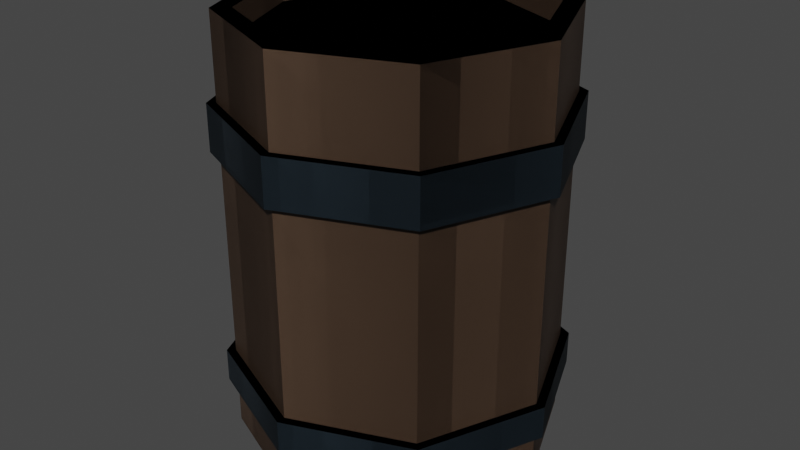 # Source: Furniture.blend  (saved by Blender 2.82.7; exported with 4.5.12 LTS)
import bpy
from mathutils import Matrix  # noqa: F401  (used for matrix-valued properties, if any)

bpy.ops.wm.read_factory_settings(use_empty=True)
scene = bpy.context.scene
scene.name = 'Scene'

# ---- collections
col_collection = bpy.data.collections.new('Collection'); scene.collection.children.link(col_collection)

# ---- materials (node trees are filled in below, after node groups)
mat_material = bpy.data.materials.new('Material')
mat_material.alpha_threshold = 0.0
mat_material.use_transparent_shadow = False
mat_material.line_color = (0.0, 0.0, 0.0, 1.0)
mat_material_001 = bpy.data.materials.new('Material.001')
mat_material_001.use_transparent_shadow = False

# ---- material node trees
mat_material.use_nodes = True; mat_material.node_tree.nodes.clear()
_N = mat_material.node_tree.nodes; _L = mat_material.node_tree.links
n0 = _N.new('ShaderNodeOutputMaterial'); n0.name = 'Material Output'; n0.location = (300, 300)
n1 = _N.new('ShaderNodeBsdfPrincipled'); n1.name = 'Principled BSDF'; n1.location = (10, 300)
n1.distribution = 'GGX'
n1.subsurface_method = 'BURLEY'
n1.inputs[0].default_value = (0.08353, 0.05178, 0.03363, 1.0)
n1.inputs[2].default_value = 0.4
n1.inputs[3].default_value = 1.45
n1.inputs[27].default_value = (0.0, 0.0, 0.0, 1.0)
n1.inputs[28].default_value = 1.0
_L.new(n1.outputs[0], n0.inputs[0])
n0.is_active_output = True
mat_material_001.use_nodes = True; mat_material_001.node_tree.nodes.clear()
_N = mat_material_001.node_tree.nodes; _L = mat_material_001.node_tree.links
n0 = _N.new('ShaderNodeOutputMaterial'); n0.name = 'Material Output'; n0.location = (300, 300)
n1 = _N.new('ShaderNodeBsdfPrincipled'); n1.name = 'Principled BSDF'; n1.location = (10, 300)
n1.distribution = 'GGX'
n1.subsurface_method = 'BURLEY'
n1.inputs[0].default_value = (0.009945, 0.01819, 0.02539, 1.0)
n1.inputs[3].default_value = 1.45
n1.inputs[27].default_value = (0.0, 0.0, 0.0, 1.0)
n1.inputs[28].default_value = 1.0
_L.new(n1.outputs[0], n0.inputs[0])
n0.is_active_output = True

# ---- world
world_world = bpy.data.worlds.new('World'); scene.world = world_world
world_world.use_nodes = True; world_world.node_tree.nodes.clear()
_N = world_world.node_tree.nodes; _L = world_world.node_tree.links
n0 = _N.new('ShaderNodeOutputWorld'); n0.name = 'World Output'; n0.location = (300, 300)
n1 = _N.new('ShaderNodeBackground'); n1.name = 'Background'; n1.location = (10, 300)
n1.inputs[0].default_value = (0.05088, 0.05088, 0.05088, 1.0)
_L.new(n1.outputs[0], n0.inputs[0])
n0.is_active_output = True
world_world.color = (0.05088, 0.05088, 0.05088)
world_world.use_sun_shadow = False
world_world.sun_shadow_jitter_overblur = 0.0

# ---- meshes
me_barrel = bpy.data.meshes.new('Barrel')
me_barrel.from_pydata([(5.209e-09, 0.8724, 0.02762), (5.73e-09, 0.8616, 2.608), (0.6168, 0.6168, 0.02762), (0.6092, 0.6092, 2.608), (0.8724, -3.936e-08, 0.02762), (0.8616, -3.902e-08, 2.608), (0.6168, -0.6168, 0.02762), (0.6092, -0.6092, 2.608), (-7.873e-08, -0.8724, 0.02762), (-7.803e-08, -0.8616, 2.608), (-0.6168, -0.6168, 0.02762), (-0.6092, -0.6092, 2.608), (-0.8724, 1.169e-08, 0.02762), (-0.8616, 1.169e-08, 2.608), (-0.6168, 0.6168, 0.02762), (-0.6092, 0.6092, 2.608), (0.0, 0.98, 2.094), (0.693, 0.693, 2.094), (0.98, -4.284e-08, 2.094), (0.693, -0.693, 2.094), (-8.567e-08, -0.98, 2.094), (-0.693, -0.693, 2.094), (-0.98, 1.169e-08, 2.094), (-0.693, 0.693, 2.094), (0.693, 0.693, 1.81), (0.98, -4.284e-08, 1.81), (0.693, -0.693, 1.81), (-8.567e-08, -0.98, 1.81), (-0.693, -0.693, 1.81), (-0.98, 1.169e-08, 1.81), (-0.693, 0.693, 1.81), (0.0, 0.98, 1.81), (0.693, 0.693, 0.5304), (0.98, -4.284e-08, 0.5304), (0.693, -0.693, 0.5304), (-8.567e-08, -0.98, 0.5304), (-0.693, -0.693, 0.5304), (-0.98, 1.169e-08, 0.5304), (-0.693, 0.693, 0.5304), (0.0, 0.98, 0.5304), (0.693, 0.693, 0.3247), (0.98, -4.284e-08, 0.3247), (0.693, -0.693, 0.3247), (-8.567e-08, -0.98, 0.3247), (-0.693, -0.693, 0.3247), (-0.98, 1.169e-08, 0.3247), (-0.693, 0.693, 0.3247), (0.0, 0.98, 0.3247), (1.644e-09, 1.034, 1.81), (1.644e-09, 1.034, 2.094), (-0.7312, 0.7312, 2.094), (-1.034, 1.233e-08, 2.094), (-0.7312, -0.7312, 2.094), (-8.876e-08, -1.034, 2.094), (0.7312, -0.7312, 2.094), (1.034, -4.52e-08, 2.094), (0.7312, 0.7312, 2.094), (0.7312, 0.7312, 1.81), (1.034, -4.52e-08, 1.81), (0.7312, -0.7312, 1.81), (-8.876e-08, -1.034, 1.81), (-0.7312, -0.7312, 1.81), (-1.034, 1.233e-08, 1.81), (-0.7312, 0.7312, 1.81), (1.644e-09, 1.034, 0.3247), (1.644e-09, 1.034, 0.5304), (-0.7312, 0.7312, 0.5304), (-1.034, 1.233e-08, 0.5304), (-0.7312, -0.7312, 0.5304), (-8.876e-08, -1.034, 0.5304), (0.7312, -0.7312, 0.5304), (1.034, -4.52e-08, 0.5304), (0.7312, 0.7312, 0.5304), (0.7312, 0.7312, 0.3247), (1.034, -4.52e-08, 0.3247), (0.7312, -0.7312, 0.3247), (-8.876e-08, -1.034, 0.3247), (-0.7312, -0.7312, 0.3247), (-1.034, 1.233e-08, 0.3247), (-0.7312, 0.7312, 0.3247), (0.693, 0.693, 2.608), (0.0, 0.98, 2.608), (0.98, -4.284e-08, 2.608), (0.693, -0.693, 2.608), (-8.567e-08, -0.98, 2.608), (-0.693, -0.693, 2.608), (-0.98, 1.169e-08, 2.608), (-0.693, 0.693, 2.608), (0.6092, 0.6092, 2.462), (5.73e-09, 0.8616, 2.462), (0.8616, -3.902e-08, 2.462), (0.6092, -0.6092, 2.462), (-7.803e-08, -0.8616, 2.462), (-0.6092, -0.6092, 2.462), (-0.8616, 1.169e-08, 2.462), (-0.6092, 0.6092, 2.462), (0.0, 0.98, 0.02762), (0.693, 0.693, 0.02762), (0.98, -4.284e-08, 0.02762), (0.693, -0.693, 0.02762), (-8.567e-08, -0.98, 0.02762), (-0.693, -0.693, 0.02762), (-0.98, 1.169e-08, 0.02762), (-0.693, 0.693, 0.02762), (5.209e-09, 0.8724, 0.192), (0.6168, 0.6168, 0.192), (0.8724, -3.936e-08, 0.192), (0.6168, -0.6168, 0.192), (-7.873e-08, -0.8724, 0.192), (-0.6168, -0.6168, 0.192), (-0.8724, 1.169e-08, 0.192), (-0.6168, 0.6168, 0.192)], [], [(16, 81, 80, 17), (17, 80, 82, 18), (18, 82, 83, 19), (19, 83, 84, 20), (20, 84, 85, 21), (21, 85, 86, 22), (7, 5, 90, 91), (22, 86, 87, 23), (23, 87, 81, 16), (0, 2, 105, 104), (24, 31, 48, 57), (21, 22, 51, 52), (47, 46, 79, 64), (22, 23, 50, 51), (46, 45, 78, 79), (23, 16, 49, 50), (45, 44, 77, 78), (39, 32, 72, 65), (39, 31, 24, 32), (32, 24, 25, 33), (33, 25, 26, 34), (34, 26, 27, 35), (35, 27, 28, 36), (36, 28, 29, 37), (37, 29, 30, 38), (38, 30, 31, 39), (44, 43, 76, 77), (32, 33, 71, 72), (43, 42, 75, 76), (33, 34, 70, 71), (42, 41, 74, 75), (31, 30, 63, 48), (34, 35, 69, 70), (41, 40, 73, 74), (96, 47, 40, 97), (97, 40, 41, 98), (98, 41, 42, 99), (99, 42, 43, 100), (100, 43, 44, 101), (101, 44, 45, 102), (102, 45, 46, 103), (103, 46, 47, 96), (63, 50, 49, 48), (62, 51, 50, 63), (61, 52, 51, 62), (60, 53, 52, 61), (59, 54, 53, 60), (58, 55, 54, 59), (57, 56, 55, 58), (48, 49, 56, 57), (79, 66, 65, 64), (78, 67, 66, 79), (77, 68, 67, 78), (76, 69, 68, 77), (75, 70, 69, 76), (74, 71, 70, 75), (73, 72, 71, 74), (64, 65, 72, 73), (20, 21, 52, 53), (25, 24, 57, 58), (19, 20, 53, 54), (26, 25, 58, 59), (18, 19, 54, 55), (38, 39, 65, 66), (27, 26, 59, 60), (17, 18, 55, 56), (37, 38, 66, 67), (28, 27, 60, 61), (16, 17, 56, 49), (36, 37, 67, 68), (29, 28, 61, 62), (40, 47, 64, 73), (35, 36, 68, 69), (30, 29, 62, 63), (1, 3, 80, 81), (3, 5, 82, 80), (5, 7, 83, 82), (7, 9, 84, 83), (9, 11, 85, 84), (11, 13, 86, 85), (13, 15, 87, 86), (15, 1, 81, 87), (88, 89, 95, 94, 93, 92, 91, 90), (3, 1, 89, 88), (1, 15, 95, 89), (13, 11, 93, 94), (9, 7, 91, 92), (5, 3, 88, 90), (15, 13, 94, 95), (11, 9, 92, 93), (2, 0, 96, 97), (4, 2, 97, 98), (6, 4, 98, 99), (8, 6, 99, 100), (10, 8, 100, 101), (12, 10, 101, 102), (14, 12, 102, 103), (0, 14, 103, 96), (104, 105, 106, 107, 108, 109, 110, 111), (14, 0, 104, 111), (10, 12, 110, 109), (6, 8, 108, 107), (2, 4, 106, 105), (12, 14, 111, 110), (8, 10, 109, 108), (4, 6, 107, 106)])
me_barrel.polygons.foreach_set('material_index', [0, 0, 0, 0, 0, 0, 0, 0, 0, 0, 1, 1, 1, 1, 1, 1, 1, 1, 0, 0, 0, 0, 0, 0, 0, 0, 1, 1, 1, 1, 1, 1, 1, 1, 0, 0, 0, 0, 0, 0, 0, 0, 1, 1, 1, 1, 1, 1, 1, 1, 1, 1, 1, 1, 1, 1, 1, 1, 1, 1, 1, 1, 1, 1, 1, 1, 1, 1, 1, 1, 1, 1, 1, 1, 0, 0, 0, 0, 0, 0, 0, 0, 0, 0, 0, 0, 0, 0, 0, 0, 0, 0, 0, 0, 0, 0, 0, 0, 0, 0, 0, 0, 0, 0, 0, 0])
_uv = me_barrel.uv_layers.new(name='UVMap')
_uv.uv.foreach_set('vector', [1.0, 0.9004, 1.0, 1.0, 0.875, 1.0, 0.875, 0.9004, 0.875, 0.9004, 0.875, 1.0, 0.75, 1.0, 0.75, 0.9004, 0.75, 0.9004, 0.75, 1.0, 0.625, 1.0, 0.625, 0.9004, 0.625, 0.9004, 0.625, 1.0, 0.5, 1.0, 0.5, 0.9004, 0.5, 0.9004, 0.5, 1.0, 0.375, 1.0, 0.375, 0.9004, 0.375, 0.9004, 0.375, 1.0, 0.25, 1.0, 0.25, 0.9004, 0.3992, 0.1008, 0.461, 0.25, 0.461, 0.25, 0.3992, 0.1008, 0.25, 0.9004, 0.25, 1.0, 0.125, 1.0, 0.125, 0.9004, 0.125, 0.9004, 0.125, 1.0, 0.0, 1.0, 0.0, 0.9004, 0.75, 0.4636, 0.9011, 0.4011, 0.9011, 0.4011, 0.75, 0.4636, 0.875, 0.8454, 1.0, 0.8454, 1.0, 0.8454, 0.875, 0.8454, 0.375, 0.9004, 0.25, 0.9004, 0.25, 0.9004, 0.375, 0.9004, 0.0, 0.5576, 0.125, 0.5576, 0.125, 0.5576, 0.0, 0.5576, 0.25, 0.9004, 0.125, 0.9004, 0.125, 0.9004, 0.25, 0.9004, 0.125, 0.5576, 0.25, 0.5576, 0.25, 0.5576, 0.125, 0.5576, 0.125, 0.9004, 0.0, 0.9004, 0.0, 0.9004, 0.125, 0.9004, 0.25, 0.5576, 0.375, 0.5576, 0.375, 0.5576, 0.25, 0.5576, 1.0, 0.5974, 0.875, 0.5974, 0.875, 0.5974, 1.0, 0.5974, 1.0, 0.5974, 1.0, 0.8454, 0.875, 0.8454, 0.875, 0.5974, 0.875, 0.5974, 0.875, 0.8454, 0.75, 0.8454, 0.75, 0.5974, 0.75, 0.5974, 0.75, 0.8454, 0.625, 0.8454, 0.625, 0.5974, 0.625, 0.5974, 0.625, 0.8454, 0.5, 0.8454, 0.5, 0.5974, 0.5, 0.5974, 0.5, 0.8454, 0.375, 0.8454, 0.375, 0.5974, 0.375, 0.5974, 0.375, 0.8454, 0.25, 0.8454, 0.25, 0.5974, 0.25, 0.5974, 0.25, 0.8454, 0.125, 0.8454, 0.125, 0.5974, 0.125, 0.5974, 0.125, 0.8454, 0.0, 0.8454, 0.0, 0.5974, 0.375, 0.5576, 0.5, 0.5576, 0.5, 0.5576, 0.375, 0.5576, 0.875, 0.5974, 0.75, 0.5974, 0.75, 0.5974, 0.875, 0.5974, 0.5, 0.5576, 0.625, 0.5576, 0.625, 0.5576, 0.5, 0.5576, 0.75, 0.5974, 0.625, 0.5974, 0.625, 0.5974, 0.75, 0.5974, 0.625, 0.5576, 0.75, 0.5576, 0.75, 0.5576, 0.625, 0.5576, 0.0, 0.8454, 0.125, 0.8454, 0.125, 0.8454, 0.0, 0.8454, 0.625, 0.5974, 0.5, 0.5974, 0.5, 0.5974, 0.625, 0.5974, 0.75, 0.5576, 0.875, 0.5576, 0.875, 0.5576, 0.75, 0.5576, 1.0, 0.5, 1.0, 0.5576, 0.875, 0.5576, 0.875, 0.5, 0.875, 0.5, 0.875, 0.5576, 0.75, 0.5576, 0.75, 0.5, 0.75, 0.5, 0.75, 0.5576, 0.625, 0.5576, 0.625, 0.5, 0.625, 0.5, 0.625, 0.5576, 0.5, 0.5576, 0.5, 0.5, 0.5, 0.5, 0.5, 0.5576, 0.375, 0.5576, 0.375, 0.5, 0.375, 0.5, 0.375, 0.5576, 0.25, 0.5576, 0.25, 0.5, 0.25, 0.5, 0.25, 0.5576, 0.125, 0.5576, 0.125, 0.5, 0.125, 0.5, 0.125, 0.5576, 0.0, 0.5576, 0.0, 0.5, 0.125, 0.8454, 0.125, 0.9004, 0.0, 0.9004, 0.0, 0.8454, 0.25, 0.8454, 0.25, 0.9004, 0.125, 0.9004, 0.125, 0.8454, 0.375, 0.8454, 0.375, 0.9004, 0.25, 0.9004, 0.25, 0.8454, 0.5, 0.8454, 0.5, 0.9004, 0.375, 0.9004, 0.375, 0.8454, 0.625, 0.8454, 0.625, 0.9004, 0.5, 0.9004, 0.5, 0.8454, 0.75, 0.8454, 0.75, 0.9004, 0.625, 0.9004, 0.625, 0.8454, 0.875, 0.8454, 0.875, 0.9004, 0.75, 0.9004, 0.75, 0.8454, 1.0, 0.8454, 1.0, 0.9004, 0.875, 0.9004, 0.875, 0.8454, 0.125, 0.5576, 0.125, 0.5974, 0.0, 0.5974, 0.0, 0.5576, 0.25, 0.5576, 0.25, 0.5974, 0.125, 0.5974, 0.125, 0.5576, 0.375, 0.5576, 0.375, 0.5974, 0.25, 0.5974, 0.25, 0.5576, 0.5, 0.5576, 0.5, 0.5974, 0.375, 0.5974, 0.375, 0.5576, 0.625, 0.5576, 0.625, 0.5974, 0.5, 0.5974, 0.5, 0.5576, 0.75, 0.5576, 0.75, 0.5974, 0.625, 0.5974, 0.625, 0.5576, 0.875, 0.5576, 0.875, 0.5974, 0.75, 0.5974, 0.75, 0.5576, 1.0, 0.5576, 1.0, 0.5974, 0.875, 0.5974, 0.875, 0.5576, 0.5, 0.9004, 0.375, 0.9004, 0.375, 0.9004, 0.5, 0.9004, 0.75, 0.8454, 0.875, 0.8454, 0.875, 0.8454, 0.75, 0.8454, 0.625, 0.9004, 0.5, 0.9004, 0.5, 0.9004, 0.625, 0.9004, 0.625, 0.8454, 0.75, 0.8454, 0.75, 0.8454, 0.625, 0.8454, 0.75, 0.9004, 0.625, 0.9004, 0.625, 0.9004, 0.75, 0.9004, 0.125, 0.5974, 0.0, 0.5974, 0.0, 0.5974, 0.125, 0.5974, 0.5, 0.8454, 0.625, 0.8454, 0.625, 0.8454, 0.5, 0.8454, 0.875, 0.9004, 0.75, 0.9004, 0.75, 0.9004, 0.875, 0.9004, 0.25, 0.5974, 0.125, 0.5974, 0.125, 0.5974, 0.25, 0.5974, 0.375, 0.8454, 0.5, 0.8454, 0.5, 0.8454, 0.375, 0.8454, 1.0, 0.9004, 0.875, 0.9004, 0.875, 0.9004, 1.0, 0.9004, 0.375, 0.5974, 0.25, 0.5974, 0.25, 0.5974, 0.375, 0.5974, 0.25, 0.8454, 0.375, 0.8454, 0.375, 0.8454, 0.25, 0.8454, 0.875, 0.5576, 1.0, 0.5576, 1.0, 0.5576, 0.875, 0.5576, 0.5, 0.5974, 0.375, 0.5974, 0.375, 0.5974, 0.5, 0.5974, 0.125, 0.8454, 0.25, 0.8454, 0.25, 0.8454, 0.125, 0.8454, 0.25, 0.461, 0.3992, 0.3992, 0.4197, 0.4197, 0.25, 0.49, 0.3992, 0.3992, 0.461, 0.25, 0.49, 0.25, 0.4197, 0.4197, 0.461, 0.25, 0.3992, 0.1008, 0.4197, 0.08029, 0.49, 0.25, 0.3992, 0.1008, 0.25, 0.039, 0.25, 0.01, 0.4197, 0.08029, 0.25, 0.039, 0.1008, 0.1008, 0.08029, 0.08029, 0.25, 0.01, 0.1008, 0.1008, 0.039, 0.25, 0.01, 0.25, 0.08029, 0.08029, 0.039, 0.25, 0.1008, 0.3992, 0.08029, 0.4197, 0.01, 0.25, 0.1008, 0.3992, 0.25, 0.461, 0.25, 0.49, 0.08029, 0.4197, 0.3992, 0.3992, 0.25, 0.461, 0.1008, 0.3992, 0.039, 0.25, 0.1008, 0.1008, 0.25, 0.039, 0.3992, 0.1008, 0.461, 0.25, 0.3992, 0.3992, 0.25, 0.461, 0.25, 0.461, 0.3992, 0.3992, 0.25, 0.461, 0.1008, 0.3992, 0.1008, 0.3992, 0.25, 0.461, 0.039, 0.25, 0.1008, 0.1008, 0.1008, 0.1008, 0.039, 0.25, 0.25, 0.039, 0.3992, 0.1008, 0.3992, 0.1008, 0.25, 0.039, 0.461, 0.25, 0.3992, 0.3992, 0.3992, 0.3992, 0.461, 0.25, 0.1008, 0.3992, 0.039, 0.25, 0.039, 0.25, 0.1008, 0.3992, 0.1008, 0.1008, 0.25, 0.039, 0.25, 0.039, 0.1008, 0.1008, 0.9011, 0.4011, 0.75, 0.4636, 0.75, 0.49, 0.9197, 0.4197, 0.9636, 0.25, 0.9011, 0.4011, 0.9197, 0.4197, 0.99, 0.25, 0.9011, 0.09894, 0.9636, 0.25, 0.99, 0.25, 0.9197, 0.08029, 0.75, 0.03636, 0.9011, 0.09894, 0.9197, 0.08029, 0.75, 0.01, 0.5989, 0.09894, 0.75, 0.03636, 0.75, 0.01, 0.5803, 0.08029, 0.5364, 0.25, 0.5989, 0.09894, 0.5803, 0.08029, 0.51, 0.25, 0.5989, 0.4011, 0.5364, 0.25, 0.51, 0.25, 0.5803, 0.4197, 0.75, 0.4636, 0.5989, 0.4011, 0.5803, 0.4197, 0.75, 0.49, 0.75, 0.4636, 0.9011, 0.4011, 0.9636, 0.25, 0.9011, 0.09894, 0.75, 0.03636, 0.5989, 0.09894, 0.5364, 0.25, 0.5989, 0.4011, 0.5989, 0.4011, 0.75, 0.4636, 0.75, 0.4636, 0.5989, 0.4011, 0.5989, 0.09894, 0.5364, 0.25, 0.5364, 0.25, 0.5989, 0.09894, 0.9011, 0.09894, 0.75, 0.03636, 0.75, 0.03636, 0.9011, 0.09894, 0.9011, 0.4011, 0.9636, 0.25, 0.9636, 0.25, 0.9011, 0.4011, 0.5364, 0.25, 0.5989, 0.4011, 0.5989, 0.4011, 0.5364, 0.25, 0.75, 0.03636, 0.5989, 0.09894, 0.5989, 0.09894, 0.75, 0.03636, 0.9636, 0.25, 0.9011, 0.09894, 0.9011, 0.09894, 0.9636, 0.25])
me_barrel.materials.append(mat_material)
me_barrel.materials.append(mat_material_001)
me_barrel.use_remesh_fix_poles = True
me_barrel.use_remesh_preserve_attributes = False
me_barrel.use_mirror_vertex_groups = False
me_barrel.update()
me_barrelempty = bpy.data.meshes.new('BarrelEmpty')
me_barrelempty.from_pydata([(5.209e-09, 0.8724, 0.02762), (5.73e-09, 0.8616, 2.608), (0.6168, 0.6168, 0.02762), (0.6092, 0.6092, 2.608), (0.8724, -3.936e-08, 0.02762), (0.8616, -3.902e-08, 2.608), (0.6168, -0.6168, 0.02762), (0.6092, -0.6092, 2.608), (-7.873e-08, -0.8724, 0.02762), (-7.803e-08, -0.8616, 2.608), (-0.6168, -0.6168, 0.02762), (-0.6092, -0.6092, 2.608), (-0.8724, 1.169e-08, 0.02762), (-0.8616, 1.169e-08, 2.608), (-0.6168, 0.6168, 0.02762), (-0.6092, 0.6092, 2.608), (0.0, 0.98, 2.094), (0.693, 0.693, 2.094), (0.98, -4.284e-08, 2.094), (0.693, -0.693, 2.094), (-8.567e-08, -0.98, 2.094), (-0.693, -0.693, 2.094), (-0.98, 1.169e-08, 2.094), (-0.693, 0.693, 2.094), (0.693, 0.693, 1.81), (0.98, -4.284e-08, 1.81), (0.693, -0.693, 1.81), (-8.567e-08, -0.98, 1.81), (-0.693, -0.693, 1.81), (-0.98, 1.169e-08, 1.81), (-0.693, 0.693, 1.81), (0.0, 0.98, 1.81), (0.693, 0.693, 0.5304), (0.98, -4.284e-08, 0.5304), (0.693, -0.693, 0.5304), (-8.567e-08, -0.98, 0.5304), (-0.693, -0.693, 0.5304), (-0.98, 1.169e-08, 0.5304), (-0.693, 0.693, 0.5304), (0.0, 0.98, 0.5304), (0.693, 0.693, 0.3247), (0.98, -4.284e-08, 0.3247), (0.693, -0.693, 0.3247), (-8.567e-08, -0.98, 0.3247), (-0.693, -0.693, 0.3247), (-0.98, 1.169e-08, 0.3247), (-0.693, 0.693, 0.3247), (0.0, 0.98, 0.3247), (1.644e-09, 1.034, 1.81), (1.644e-09, 1.034, 2.094), (-0.7312, 0.7312, 2.094), (-1.034, 1.233e-08, 2.094), (-0.7312, -0.7312, 2.094), (-8.876e-08, -1.034, 2.094), (0.7312, -0.7312, 2.094), (1.034, -4.52e-08, 2.094), (0.7312, 0.7312, 2.094), (0.7312, 0.7312, 1.81), (1.034, -4.52e-08, 1.81), (0.7312, -0.7312, 1.81), (-8.876e-08, -1.034, 1.81), (-0.7312, -0.7312, 1.81), (-1.034, 1.233e-08, 1.81), (-0.7312, 0.7312, 1.81), (1.644e-09, 1.034, 0.3247), (1.644e-09, 1.034, 0.5304), (-0.7312, 0.7312, 0.5304), (-1.034, 1.233e-08, 0.5304), (-0.7312, -0.7312, 0.5304), (-8.876e-08, -1.034, 0.5304), (0.7312, -0.7312, 0.5304), (1.034, -4.52e-08, 0.5304), (0.7312, 0.7312, 0.5304), (0.7312, 0.7312, 0.3247), (1.034, -4.52e-08, 0.3247), (0.7312, -0.7312, 0.3247), (-8.876e-08, -1.034, 0.3247), (-0.7312, -0.7312, 0.3247), (-1.034, 1.233e-08, 0.3247), (-0.7312, 0.7312, 0.3247), (0.693, 0.693, 2.608), (0.0, 0.98, 2.608), (0.98, -4.284e-08, 2.608), (0.693, -0.693, 2.608), (-8.567e-08, -0.98, 2.608), (-0.693, -0.693, 2.608), (-0.98, 1.169e-08, 2.608), (-0.693, 0.693, 2.608), (0.0, 0.98, 0.02762), (0.693, 0.693, 0.02762), (0.98, -4.284e-08, 0.02762), (0.693, -0.693, 0.02762), (-8.567e-08, -0.98, 0.02762), (-0.693, -0.693, 0.02762), (-0.98, 1.169e-08, 0.02762), (-0.693, 0.693, 0.02762), (5.209e-09, 0.8724, 0.192), (0.6168, 0.6168, 0.192), (0.8724, -3.936e-08, 0.192), (0.6168, -0.6168, 0.192), (-7.873e-08, -0.8724, 0.192), (-0.6168, -0.6168, 0.192), (-0.8724, 1.169e-08, 0.192), (-0.6168, 0.6168, 0.192)], [], [(16, 81, 80, 17), (17, 80, 82, 18), (18, 82, 83, 19), (19, 83, 84, 20), (20, 84, 85, 21), (21, 85, 86, 22), (22, 86, 87, 23), (23, 87, 81, 16), (0, 2, 97, 96), (24, 31, 48, 57), (21, 22, 51, 52), (47, 46, 79, 64), (22, 23, 50, 51), (46, 45, 78, 79), (23, 16, 49, 50), (45, 44, 77, 78), (39, 32, 72, 65), (39, 31, 24, 32), (32, 24, 25, 33), (33, 25, 26, 34), (34, 26, 27, 35), (35, 27, 28, 36), (36, 28, 29, 37), (37, 29, 30, 38), (38, 30, 31, 39), (44, 43, 76, 77), (32, 33, 71, 72), (43, 42, 75, 76), (33, 34, 70, 71), (42, 41, 74, 75), (31, 30, 63, 48), (34, 35, 69, 70), (41, 40, 73, 74), (88, 47, 40, 89), (89, 40, 41, 90), (90, 41, 42, 91), (91, 42, 43, 92), (92, 43, 44, 93), (93, 44, 45, 94), (94, 45, 46, 95), (95, 46, 47, 88), (63, 50, 49, 48), (62, 51, 50, 63), (61, 52, 51, 62), (60, 53, 52, 61), (59, 54, 53, 60), (58, 55, 54, 59), (57, 56, 55, 58), (48, 49, 56, 57), (79, 66, 65, 64), (78, 67, 66, 79), (77, 68, 67, 78), (76, 69, 68, 77), (75, 70, 69, 76), (74, 71, 70, 75), (73, 72, 71, 74), (64, 65, 72, 73), (20, 21, 52, 53), (25, 24, 57, 58), (19, 20, 53, 54), (26, 25, 58, 59), (18, 19, 54, 55), (38, 39, 65, 66), (27, 26, 59, 60), (17, 18, 55, 56), (37, 38, 66, 67), (28, 27, 60, 61), (16, 17, 56, 49), (36, 37, 67, 68), (29, 28, 61, 62), (40, 47, 64, 73), (35, 36, 68, 69), (30, 29, 62, 63), (1, 3, 80, 81), (3, 5, 82, 80), (5, 7, 83, 82), (7, 9, 84, 83), (9, 11, 85, 84), (11, 13, 86, 85), (13, 15, 87, 86), (15, 1, 81, 87), (2, 0, 88, 89), (4, 2, 89, 90), (6, 4, 90, 91), (8, 6, 91, 92), (10, 8, 92, 93), (12, 10, 93, 94), (14, 12, 94, 95), (0, 14, 95, 88), (96, 97, 98, 99, 100, 101, 102, 103), (14, 0, 96, 103), (10, 12, 102, 101), (6, 8, 100, 99), (2, 4, 98, 97), (12, 14, 103, 102), (8, 10, 101, 100), (4, 6, 99, 98)])
me_barrelempty.polygons.foreach_set('material_index', [0, 0, 0, 0, 0, 0, 0, 0, 0, 1, 1, 1, 1, 1, 1, 1, 1, 0, 0, 0, 0, 0, 0, 0, 0, 1, 1, 1, 1, 1, 1, 1, 1, 0, 0, 0, 0, 0, 0, 0, 0, 1, 1, 1, 1, 1, 1, 1, 1, 1, 1, 1, 1, 1, 1, 1, 1, 1, 1, 1, 1, 1, 1, 1, 1, 1, 1, 1, 1, 1, 1, 1, 1, 0, 0, 0, 0, 0, 0, 0, 0, 0, 0, 0, 0, 0, 0, 0, 0, 0, 0, 0, 0, 0, 0, 0, 0])
_uv = me_barrelempty.uv_layers.new(name='UVMap')
_uv.uv.foreach_set('vector', [1.0, 0.9004, 1.0, 1.0, 0.875, 1.0, 0.875, 0.9004, 0.875, 0.9004, 0.875, 1.0, 0.75, 1.0, 0.75, 0.9004, 0.75, 0.9004, 0.75, 1.0, 0.625, 1.0, 0.625, 0.9004, 0.625, 0.9004, 0.625, 1.0, 0.5, 1.0, 0.5, 0.9004, 0.5, 0.9004, 0.5, 1.0, 0.375, 1.0, 0.375, 0.9004, 0.375, 0.9004, 0.375, 1.0, 0.25, 1.0, 0.25, 0.9004, 0.25, 0.9004, 0.25, 1.0, 0.125, 1.0, 0.125, 0.9004, 0.125, 0.9004, 0.125, 1.0, 0.0, 1.0, 0.0, 0.9004, 0.75, 0.4636, 0.9011, 0.4011, 0.9011, 0.4011, 0.75, 0.4636, 0.875, 0.8454, 1.0, 0.8454, 1.0, 0.8454, 0.875, 0.8454, 0.375, 0.9004, 0.25, 0.9004, 0.25, 0.9004, 0.375, 0.9004, 0.0, 0.5576, 0.125, 0.5576, 0.125, 0.5576, 0.0, 0.5576, 0.25, 0.9004, 0.125, 0.9004, 0.125, 0.9004, 0.25, 0.9004, 0.125, 0.5576, 0.25, 0.5576, 0.25, 0.5576, 0.125, 0.5576, 0.125, 0.9004, 0.0, 0.9004, 0.0, 0.9004, 0.125, 0.9004, 0.25, 0.5576, 0.375, 0.5576, 0.375, 0.5576, 0.25, 0.5576, 1.0, 0.5974, 0.875, 0.5974, 0.875, 0.5974, 1.0, 0.5974, 1.0, 0.5974, 1.0, 0.8454, 0.875, 0.8454, 0.875, 0.5974, 0.875, 0.5974, 0.875, 0.8454, 0.75, 0.8454, 0.75, 0.5974, 0.75, 0.5974, 0.75, 0.8454, 0.625, 0.8454, 0.625, 0.5974, 0.625, 0.5974, 0.625, 0.8454, 0.5, 0.8454, 0.5, 0.5974, 0.5, 0.5974, 0.5, 0.8454, 0.375, 0.8454, 0.375, 0.5974, 0.375, 0.5974, 0.375, 0.8454, 0.25, 0.8454, 0.25, 0.5974, 0.25, 0.5974, 0.25, 0.8454, 0.125, 0.8454, 0.125, 0.5974, 0.125, 0.5974, 0.125, 0.8454, 0.0, 0.8454, 0.0, 0.5974, 0.375, 0.5576, 0.5, 0.5576, 0.5, 0.5576, 0.375, 0.5576, 0.875, 0.5974, 0.75, 0.5974, 0.75, 0.5974, 0.875, 0.5974, 0.5, 0.5576, 0.625, 0.5576, 0.625, 0.5576, 0.5, 0.5576, 0.75, 0.5974, 0.625, 0.5974, 0.625, 0.5974, 0.75, 0.5974, 0.625, 0.5576, 0.75, 0.5576, 0.75, 0.5576, 0.625, 0.5576, 0.0, 0.8454, 0.125, 0.8454, 0.125, 0.8454, 0.0, 0.8454, 0.625, 0.5974, 0.5, 0.5974, 0.5, 0.5974, 0.625, 0.5974, 0.75, 0.5576, 0.875, 0.5576, 0.875, 0.5576, 0.75, 0.5576, 1.0, 0.5, 1.0, 0.5576, 0.875, 0.5576, 0.875, 0.5, 0.875, 0.5, 0.875, 0.5576, 0.75, 0.5576, 0.75, 0.5, 0.75, 0.5, 0.75, 0.5576, 0.625, 0.5576, 0.625, 0.5, 0.625, 0.5, 0.625, 0.5576, 0.5, 0.5576, 0.5, 0.5, 0.5, 0.5, 0.5, 0.5576, 0.375, 0.5576, 0.375, 0.5, 0.375, 0.5, 0.375, 0.5576, 0.25, 0.5576, 0.25, 0.5, 0.25, 0.5, 0.25, 0.5576, 0.125, 0.5576, 0.125, 0.5, 0.125, 0.5, 0.125, 0.5576, 0.0, 0.5576, 0.0, 0.5, 0.125, 0.8454, 0.125, 0.9004, 0.0, 0.9004, 0.0, 0.8454, 0.25, 0.8454, 0.25, 0.9004, 0.125, 0.9004, 0.125, 0.8454, 0.375, 0.8454, 0.375, 0.9004, 0.25, 0.9004, 0.25, 0.8454, 0.5, 0.8454, 0.5, 0.9004, 0.375, 0.9004, 0.375, 0.8454, 0.625, 0.8454, 0.625, 0.9004, 0.5, 0.9004, 0.5, 0.8454, 0.75, 0.8454, 0.75, 0.9004, 0.625, 0.9004, 0.625, 0.8454, 0.875, 0.8454, 0.875, 0.9004, 0.75, 0.9004, 0.75, 0.8454, 1.0, 0.8454, 1.0, 0.9004, 0.875, 0.9004, 0.875, 0.8454, 0.125, 0.5576, 0.125, 0.5974, 0.0, 0.5974, 0.0, 0.5576, 0.25, 0.5576, 0.25, 0.5974, 0.125, 0.5974, 0.125, 0.5576, 0.375, 0.5576, 0.375, 0.5974, 0.25, 0.5974, 0.25, 0.5576, 0.5, 0.5576, 0.5, 0.5974, 0.375, 0.5974, 0.375, 0.5576, 0.625, 0.5576, 0.625, 0.5974, 0.5, 0.5974, 0.5, 0.5576, 0.75, 0.5576, 0.75, 0.5974, 0.625, 0.5974, 0.625, 0.5576, 0.875, 0.5576, 0.875, 0.5974, 0.75, 0.5974, 0.75, 0.5576, 1.0, 0.5576, 1.0, 0.5974, 0.875, 0.5974, 0.875, 0.5576, 0.5, 0.9004, 0.375, 0.9004, 0.375, 0.9004, 0.5, 0.9004, 0.75, 0.8454, 0.875, 0.8454, 0.875, 0.8454, 0.75, 0.8454, 0.625, 0.9004, 0.5, 0.9004, 0.5, 0.9004, 0.625, 0.9004, 0.625, 0.8454, 0.75, 0.8454, 0.75, 0.8454, 0.625, 0.8454, 0.75, 0.9004, 0.625, 0.9004, 0.625, 0.9004, 0.75, 0.9004, 0.125, 0.5974, 0.0, 0.5974, 0.0, 0.5974, 0.125, 0.5974, 0.5, 0.8454, 0.625, 0.8454, 0.625, 0.8454, 0.5, 0.8454, 0.875, 0.9004, 0.75, 0.9004, 0.75, 0.9004, 0.875, 0.9004, 0.25, 0.5974, 0.125, 0.5974, 0.125, 0.5974, 0.25, 0.5974, 0.375, 0.8454, 0.5, 0.8454, 0.5, 0.8454, 0.375, 0.8454, 1.0, 0.9004, 0.875, 0.9004, 0.875, 0.9004, 1.0, 0.9004, 0.375, 0.5974, 0.25, 0.5974, 0.25, 0.5974, 0.375, 0.5974, 0.25, 0.8454, 0.375, 0.8454, 0.375, 0.8454, 0.25, 0.8454, 0.875, 0.5576, 1.0, 0.5576, 1.0, 0.5576, 0.875, 0.5576, 0.5, 0.5974, 0.375, 0.5974, 0.375, 0.5974, 0.5, 0.5974, 0.125, 0.8454, 0.25, 0.8454, 0.25, 0.8454, 0.125, 0.8454, 0.25, 0.461, 0.3992, 0.3992, 0.4197, 0.4197, 0.25, 0.49, 0.3992, 0.3992, 0.461, 0.25, 0.49, 0.25, 0.4197, 0.4197, 0.461, 0.25, 0.3992, 0.1008, 0.4197, 0.08029, 0.49, 0.25, 0.3992, 0.1008, 0.25, 0.039, 0.25, 0.01, 0.4197, 0.08029, 0.25, 0.039, 0.1008, 0.1008, 0.08029, 0.08029, 0.25, 0.01, 0.1008, 0.1008, 0.039, 0.25, 0.01, 0.25, 0.08029, 0.08029, 0.039, 0.25, 0.1008, 0.3992, 0.08029, 0.4197, 0.01, 0.25, 0.1008, 0.3992, 0.25, 0.461, 0.25, 0.49, 0.08029, 0.4197, 0.9011, 0.4011, 0.75, 0.4636, 0.75, 0.49, 0.9197, 0.4197, 0.9636, 0.25, 0.9011, 0.4011, 0.9197, 0.4197, 0.99, 0.25, 0.9011, 0.09894, 0.9636, 0.25, 0.99, 0.25, 0.9197, 0.08029, 0.75, 0.03636, 0.9011, 0.09894, 0.9197, 0.08029, 0.75, 0.01, 0.5989, 0.09894, 0.75, 0.03636, 0.75, 0.01, 0.5803, 0.08029, 0.5364, 0.25, 0.5989, 0.09894, 0.5803, 0.08029, 0.51, 0.25, 0.5989, 0.4011, 0.5364, 0.25, 0.51, 0.25, 0.5803, 0.4197, 0.75, 0.4636, 0.5989, 0.4011, 0.5803, 0.4197, 0.75, 0.49, 0.75, 0.4636, 0.9011, 0.4011, 0.9636, 0.25, 0.9011, 0.09894, 0.75, 0.03636, 0.5989, 0.09894, 0.5364, 0.25, 0.5989, 0.4011, 0.5989, 0.4011, 0.75, 0.4636, 0.75, 0.4636, 0.5989, 0.4011, 0.5989, 0.09894, 0.5364, 0.25, 0.5364, 0.25, 0.5989, 0.09894, 0.9011, 0.09894, 0.75, 0.03636, 0.75, 0.03636, 0.9011, 0.09894, 0.9011, 0.4011, 0.9636, 0.25, 0.9636, 0.25, 0.9011, 0.4011, 0.5364, 0.25, 0.5989, 0.4011, 0.5989, 0.4011, 0.5364, 0.25, 0.75, 0.03636, 0.5989, 0.09894, 0.5989, 0.09894, 0.75, 0.03636, 0.9636, 0.25, 0.9011, 0.09894, 0.9011, 0.09894, 0.9636, 0.25])
me_barrelempty.materials.append(mat_material)
me_barrelempty.materials.append(mat_material_001)
me_barrelempty.use_remesh_fix_poles = True
me_barrelempty.use_remesh_preserve_attributes = False
me_barrelempty.use_mirror_vertex_groups = False
me_barrelempty.update()
me_barrellid = bpy.data.meshes.new('BarrelLid')
me_barrellid.from_pydata([(5.73e-09, 0.8616, 2.608), (0.6092, 0.6092, 2.608), (0.8616, -3.902e-08, 2.608), (0.6092, -0.6092, 2.608), (-7.803e-08, -0.8616, 2.608), (-0.6092, -0.6092, 2.608), (-0.8616, 1.169e-08, 2.608), (-0.6092, 0.6092, 2.608), (0.6092, 0.6092, 2.462), (5.73e-09, 0.8616, 2.462), (0.8616, -3.902e-08, 2.462), (0.6092, -0.6092, 2.462), (-7.803e-08, -0.8616, 2.462), (-0.6092, -0.6092, 2.462), (-0.8616, 1.169e-08, 2.462), (-0.6092, 0.6092, 2.462)], [], [(3, 2, 10, 11), (8, 9, 15, 14, 13, 12, 11, 10), (1, 0, 9, 8), (0, 7, 15, 9), (6, 5, 13, 14), (4, 3, 11, 12), (2, 1, 8, 10), (7, 6, 14, 15), (5, 4, 12, 13)])
_uv = me_barrellid.uv_layers.new(name='UVMap')
_uv.uv.foreach_set('vector', [0.3992, 0.1008, 0.461, 0.25, 0.461, 0.25, 0.3992, 0.1008, 0.3992, 0.3992, 0.25, 0.461, 0.1008, 0.3992, 0.039, 0.25, 0.1008, 0.1008, 0.25, 0.039, 0.3992, 0.1008, 0.461, 0.25, 0.3992, 0.3992, 0.25, 0.461, 0.25, 0.461, 0.3992, 0.3992, 0.25, 0.461, 0.1008, 0.3992, 0.1008, 0.3992, 0.25, 0.461, 0.039, 0.25, 0.1008, 0.1008, 0.1008, 0.1008, 0.039, 0.25, 0.25, 0.039, 0.3992, 0.1008, 0.3992, 0.1008, 0.25, 0.039, 0.461, 0.25, 0.3992, 0.3992, 0.3992, 0.3992, 0.461, 0.25, 0.1008, 0.3992, 0.039, 0.25, 0.039, 0.25, 0.1008, 0.3992, 0.1008, 0.1008, 0.25, 0.039, 0.25, 0.039, 0.1008, 0.1008])
me_barrellid.materials.append(mat_material)
me_barrellid.materials.append(mat_material_001)
me_barrellid.use_remesh_fix_poles = True
me_barrellid.use_remesh_preserve_attributes = False
me_barrellid.use_mirror_vertex_groups = False
me_barrellid.update()

# ---- objects
ob_barrel = bpy.data.objects.new('Barrel', me_barrel)
ob_barrelempty = bpy.data.objects.new('BarrelEmpty', me_barrelempty)
ob_barrellid = bpy.data.objects.new('BarrelLid', me_barrellid)

# ---- transforms, parenting, visibility, modifiers, constraints
ob_barrel.location = (0.0, 0.0, 0.0)
ob_barrel.lineart.crease_threshold = 0.0
ob_barrelempty.location = (0.0, 0.0, 0.0)
ob_barrelempty.lineart.crease_threshold = 0.0
ob_barrellid.location = (0.0, 0.0, 0.0)
ob_barrellid.lineart.crease_threshold = 0.0

# ---- collection membership
col_collection.objects.link(ob_barrel)
col_collection.objects.link(ob_barrelempty)
col_collection.objects.link(ob_barrellid)

# ---- scene / render settings (as saved in the file)
scene.frame_start = 1; scene.frame_end = 250; scene.frame_set(1)
scene.render.engine = 'BLENDER_EEVEE_NEXT'
scene.cycles.use_denoising = False
scene.cycles.samples = 128
scene.cycles.sampling_pattern = 'TABULATED_SOBOL'
scene.cycles.use_adaptive_sampling = False
scene.cycles.use_light_tree = False
scene.view_settings.view_transform = 'Filmic'
bpy.context.view_layer.update()

# ---- added for rendering (the .blend has no active camera and no usable light): camera, sun
cam_auto = bpy.data.cameras.new('AutoCamera')
cam_auto.lens = 50.0
cam_auto.sensor_width = 36.0
cam_auto.clip_end = 1000.0
ob_auto_camera = bpy.data.objects.new('AutoCamera', cam_auto)
scene.collection.objects.link(ob_auto_camera)
ob_auto_camera.location = (3.60845, -4.33014, 4.20438)
ob_auto_camera.rotation_euler = (1.09748, -7.21219e-08, 0.694738)
scene.camera = ob_auto_camera
light_auto_sun = bpy.data.lights.new('AutoSun', 'SUN')
light_auto_sun.energy = 3.0
light_auto_sun.angle = 0.0523599
ob_auto_sun = bpy.data.objects.new('AutoSun', light_auto_sun)
scene.collection.objects.link(ob_auto_sun)
ob_auto_sun.rotation_euler = (0.872665, 0.174533, 0.523599)
bpy.context.view_layer.update()

